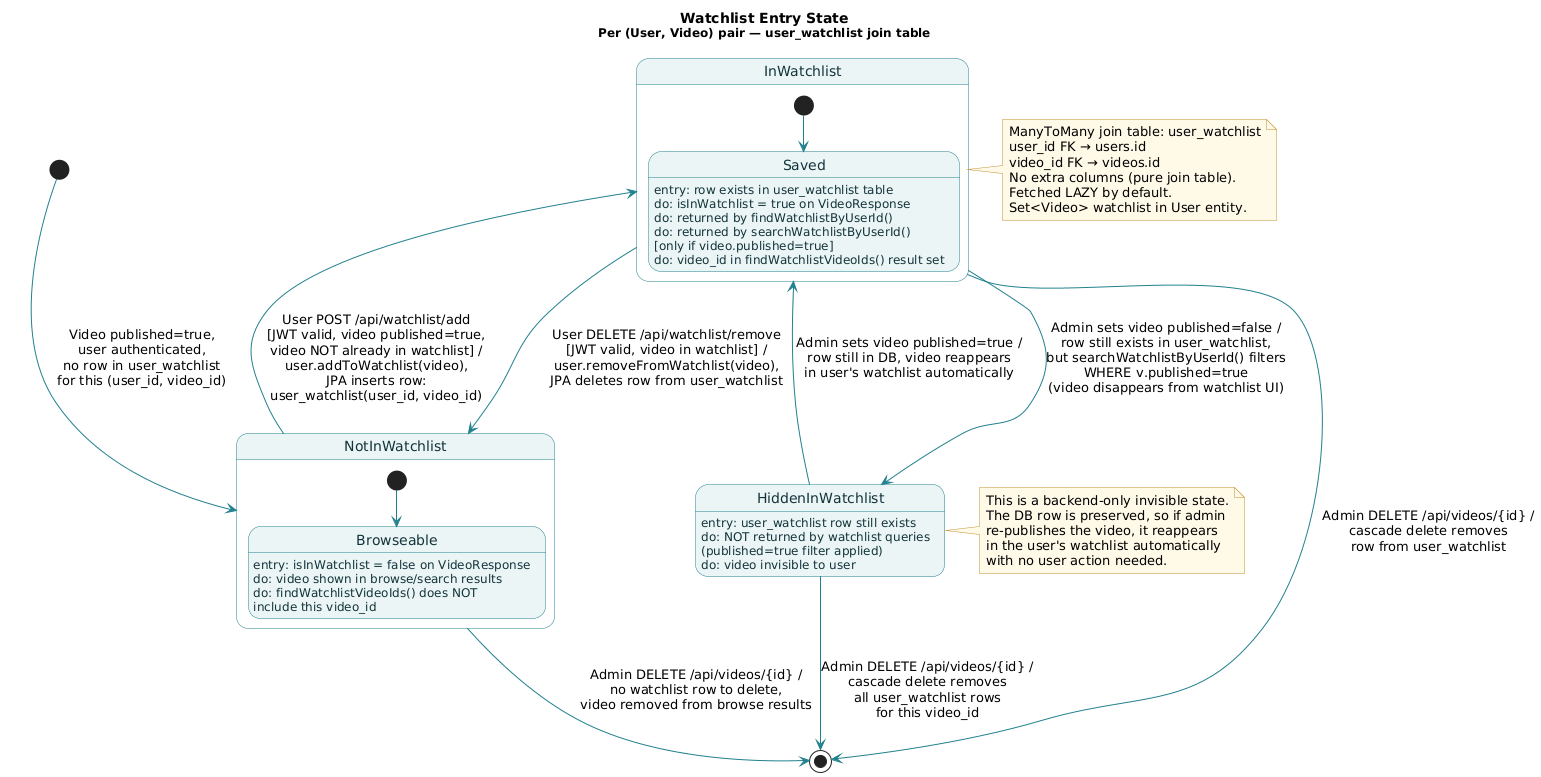

The diagram above was rendered by PlantUML. Its source (embedded in the PNG):
@startuml
hide empty description
skinparam state {
  BackgroundColor #EAF4F5
  BorderColor #21808D
  FontColor #13343B
  ArrowColor #21808D
  StartColor #13343B
  EndColor #13343B
  CompositeBackgroundColor #F3F3EE
  CompositeBorderColor #21808D
}
skinparam note {
  BackgroundColor #FFF8E7
  BorderColor #BF912D
}

title Watchlist Entry State\n<size:12>Per (User, Video) pair — user_watchlist join table</size>

[*] --> NotInWatchlist : Video published=true,\nuser authenticated,\nno row in user_watchlist\nfor this (user_id, video_id)

state NotInWatchlist {
  [*] --> Browseable
  Browseable : entry: isInWatchlist = false on VideoResponse
  Browseable : do: video shown in browse/search results
  Browseable : do: findWatchlistVideoIds() does NOT\ninclude this video_id
}

NotInWatchlist --> InWatchlist : User POST /api/watchlist/add\n[JWT valid, video published=true,\nvideo NOT already in watchlist] /\nuser.addToWatchlist(video),\nJPA inserts row:\nuser_watchlist(user_id, video_id)

state InWatchlist {
  [*] --> Saved
  Saved : entry: row exists in user_watchlist table
  Saved : do: isInWatchlist = true on VideoResponse
  Saved : do: returned by findWatchlistByUserId()
  Saved : do: returned by searchWatchlistByUserId()\n[only if video.published=true]
  Saved : do: video_id in findWatchlistVideoIds() result set
}

InWatchlist --> NotInWatchlist : User DELETE /api/watchlist/remove\n[JWT valid, video in watchlist] /\nuser.removeFromWatchlist(video),\nJPA deletes row from user_watchlist

InWatchlist --> HiddenInWatchlist : Admin sets video published=false /\nrow still exists in user_watchlist,\nbut searchWatchlistByUserId() filters\nWHERE v.published=true\n(video disappears from watchlist UI)

HiddenInWatchlist : entry: user_watchlist row still exists
HiddenInWatchlist : do: NOT returned by watchlist queries\n(published=true filter applied)
HiddenInWatchlist : do: video invisible to user

HiddenInWatchlist --> InWatchlist : Admin sets video published=true /\nrow still in DB, video reappears\nin user's watchlist automatically

HiddenInWatchlist --> [*] : Admin DELETE /api/videos/{id} /\ncascade delete removes\nall user_watchlist rows\nfor this video_id

InWatchlist --> [*] : Admin DELETE /api/videos/{id} /\ncascade delete removes\nrow from user_watchlist

NotInWatchlist --> [*] : Admin DELETE /api/videos/{id} /\nno watchlist row to delete,\nvideo removed from browse results

note right of InWatchlist
  ManyToMany join table: user_watchlist
  user_id FK → users.id
  video_id FK → videos.id
  No extra columns (pure join table).
  Fetched LAZY by default.
  Set<Video> watchlist in User entity.
end note

note right of HiddenInWatchlist
  This is a backend-only invisible state.
  The DB row is preserved, so if admin
  re-publishes the video, it reappears
  in the user's watchlist automatically
  with no user action needed.
end note
@enduml